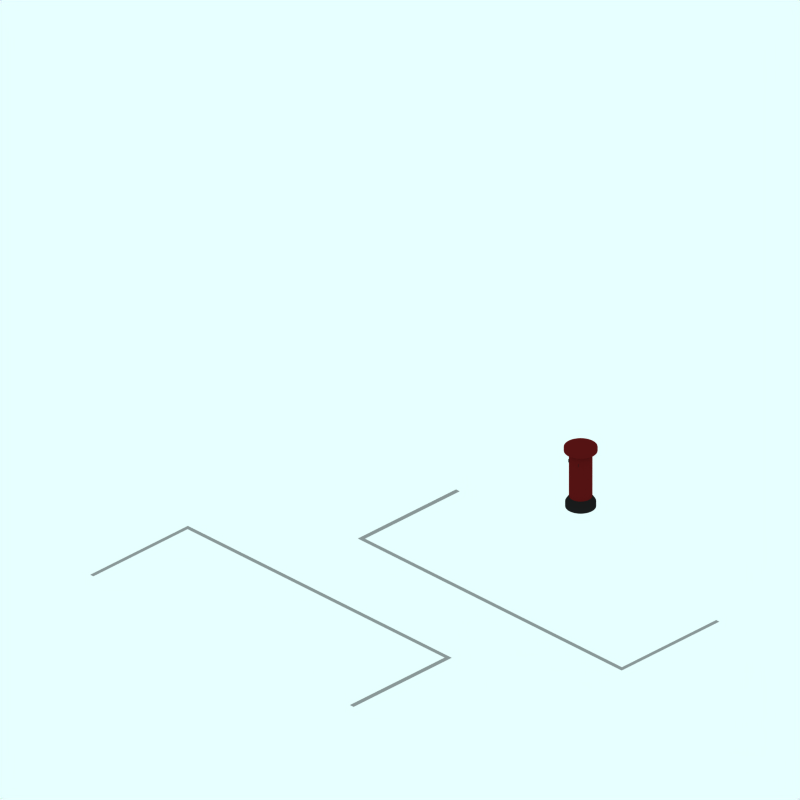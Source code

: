 # Source: loading-bay.blend  (saved by Blender 2.48.1; exported with 4.5.12 LTS)
import bpy
from mathutils import Matrix  # noqa: F401  (used for matrix-valued properties, if any)

bpy.ops.wm.read_factory_settings(use_empty=True)
scene = bpy.context.scene
scene.name = 'Scene'

# ---- collections
col_collection_1 = bpy.data.collections.new('Collection 1'); scene.collection.children.link(col_collection_1)
col_collection_2 = bpy.data.collections.new('Collection 2'); scene.collection.children.link(col_collection_2)
col_collection_2.hide_render = True
col_collection_2.hide_viewport = True
col_collection_3 = bpy.data.collections.new('Collection 3'); scene.collection.children.link(col_collection_3)
col_collection_4 = bpy.data.collections.new('Collection 4'); scene.collection.children.link(col_collection_4)
col_collection_4.hide_render = True
col_collection_4.hide_viewport = True

# ---- materials (node trees are filled in below, after node groups)
mat_interior_001 = bpy.data.materials.new('Interior.001')
mat_interior_001.alpha_threshold = 0.0
mat_interior_001.preview_render_type = 'CUBE'
mat_interior_001.diffuse_color = (0.5047, 0.5029, 0.4026, 1.0)
mat_interior_001.specular_color = (1.0, 0.9999, 0.9999)
mat_interior_001.roughness = 0.5
mat_interior_001.line_color = (0.0, 0.0, 0.0, 1.0)
mat_interior = bpy.data.materials.new('Interior')
mat_interior.alpha_threshold = 0.0
mat_interior.preview_render_type = 'CUBE'
mat_interior.diffuse_color = (0.1082, 0.1082, 0.1082, 1.0)
mat_interior.specular_color = (1.0, 0.9999, 0.9999)
mat_interior.roughness = 0.5
mat_interior.line_color = (0.0, 0.0, 0.0, 1.0)
mat_material_006 = bpy.data.materials.new('Material.006')
mat_material_006.alpha_threshold = 0.0
mat_material_006.diffuse_color = (0.362, 0.07346, 0.07346, 1.0)
mat_material_006.roughness = 0.5
mat_material_006.line_color = (0.0, 0.0, 0.0, 1.0)
mat_material_005 = bpy.data.materials.new('Material.005')
mat_material_005.alpha_threshold = 0.0
mat_material_005.diffuse_color = (0.584, 0.584, 0.584, 1.0)
mat_material_005.roughness = 0.5
mat_material_005.line_color = (0.0, 0.0, 0.0, 1.0)
mat_pavingsdark = bpy.data.materials.new('PavingsDark')
mat_pavingsdark.alpha_threshold = 0.0
mat_pavingsdark.preview_render_type = 'CUBE'
mat_pavingsdark.diffuse_color = (0.16, 0.16, 0.16, 1.0)
mat_pavingsdark.specular_color = (1.0, 0.9999, 0.9999)
mat_pavingsdark.roughness = 0.5
mat_pavingsdark.line_color = (0.0, 0.0, 0.0, 1.0)
mat_metal = bpy.data.materials.new('Metal')
mat_metal.alpha_threshold = 0.0
mat_metal.preview_render_type = 'CUBE'
mat_metal.diffuse_color = (0.4649, 0.4648, 0.4648, 1.0)
mat_metal.specular_color = (1.0, 0.9999, 0.9999)
mat_metal.roughness = 0.5
mat_metal.line_color = (0.0, 0.0, 0.0, 1.0)
mat_pavings = bpy.data.materials.new('Pavings')
mat_pavings.alpha_threshold = 0.0
mat_pavings.preview_render_type = 'CUBE'
mat_pavings.diffuse_color = (0.16, 0.16, 0.16, 1.0)
mat_pavings.specular_color = (1.0, 0.9999, 0.9999)
mat_pavings.roughness = 0.5
mat_pavings.line_color = (0.0, 0.0, 0.0, 1.0)
mat_transparent = bpy.data.materials.new('Transparent')
mat_transparent.alpha_threshold = 0.0
mat_transparent.preview_render_type = 'FLAT'
mat_transparent.roughness = 0.5
mat_markiing1 = bpy.data.materials.new('Markiing1')
mat_markiing1.alpha_threshold = 0.0
mat_markiing1.preview_render_type = 'CUBE'
mat_markiing1.diffuse_color = (1.0, 0.9999, 0.9999, 1.0)
mat_markiing1.specular_color = (1.0, 0.9999, 0.9999)
mat_markiing1.roughness = 0.5
mat_markiing1.line_color = (0.0, 0.0, 0.0, 1.0)
mat_tarmac = bpy.data.materials.new('Tarmac')
mat_tarmac.alpha_threshold = 0.0
mat_tarmac.preview_render_type = 'CUBE'
mat_tarmac.diffuse_color = (0.16, 0.16, 0.16, 1.0)
mat_tarmac.specular_color = (1.0, 0.9999, 0.9999)
mat_tarmac.roughness = 0.5
mat_tarmac.line_color = (0.0, 0.0, 0.0, 1.0)

# ---- material node trees

# ---- world
world_world = bpy.data.worlds.new('World'); scene.world = world_world
world_world.color = (0.9059, 1.0, 1.0)
world_world.use_sun_shadow = False
world_world.sun_shadow_jitter_overblur = 0.0
world_world.cycles.sampling_method = 'MANUAL'
world_world.cycles.sample_map_resolution = 256

# ---- cameras
cam_camera_001 = bpy.data.cameras.new('Camera.001')
cam_camera_001.type = 'ORTHO'
cam_camera_001.passepartout_alpha = 0.2
cam_camera_001.clip_end = 100.0
cam_camera_001.lens = 35.0
cam_camera_001.ortho_scale = 12.0
cam_camera_001.display_size = 5.91
cam_camera_001.show_passepartout = False
cam_camera_001.show_safe_areas = True
cam_camera_001.dof.focus_distance = 0.0
cam_camera_001.dof.aperture_fstop = 128.0

# ---- lights
light_lamp = bpy.data.lights.new('Lamp', 'SPOT')
light_lamp.transmission_factor = 0.0
light_lamp.energy = 8.0
light_lamp.shadow_buffer_clip_start = 0.5
light_lamp.shadow_soft_size = 1.0
light_lamp.shadow_maximum_resolution = 0.006
light_lamp.use_absolute_resolution = True
light_lamp.cycles.use_multiple_importance_sampling = False

# ---- meshes
me_cube_002 = bpy.data.meshes.new('Cube.002')
me_cube_002.from_pydata([(-0.1346, -0.2303, 246.5), (-0.1346, 0.03463, 246.5), (0.1345, 0.03463, 246.5), (0.1345, -0.2303, 246.5), (-0.1346, -0.2303, 246.4), (-0.1346, 0.03463, 246.4), (0.1345, 0.03463, 246.4), (0.1345, -0.2303, 246.4)], [], [(0, 1, 2, 3), (4, 7, 6, 5), (0, 4, 5, 1), (1, 5, 6, 2), (2, 6, 7, 3), (4, 0, 3, 7)])
me_cube_002.materials.append(mat_interior_001)
me_cube_002.use_remesh_preserve_volume = False
me_cube_002.use_remesh_preserve_attributes = False
me_cube_002.use_mirror_vertex_groups = False
me_cube_002.update()
me_cube = bpy.data.meshes.new('Cube')
me_cube.from_pydata([(-0.1346, -0.03449, 246.5), (-0.1346, 0.03463, 246.5), (0.1345, 0.03463, 246.5), (0.1345, -0.03449, 246.5), (-0.1346, -0.03449, 246.4), (-0.1346, 0.03463, 246.4), (0.1345, 0.03463, 246.4), (0.1345, -0.03449, 246.4)], [], [(0, 1, 2, 3), (4, 7, 6, 5), (0, 4, 5, 1), (1, 5, 6, 2), (2, 6, 7, 3), (4, 0, 3, 7)])
me_cube.materials.append(mat_interior)
me_cube.use_remesh_preserve_volume = False
me_cube.use_remesh_preserve_attributes = False
me_cube.use_mirror_vertex_groups = False
me_cube.update()
me_cylinder = bpy.data.meshes.new('Cylinder')
me_cylinder.from_pydata([(0.2422, 0.2422, -0.5284), (0.2848, 0.1903, -0.5284), (0.3164, 0.1311, -0.5284), (0.3359, 0.06682, -0.5284), (0.3425, 2.586e-08, -0.5284), (0.3359, -0.06682, -0.5284), (0.3164, -0.1311, -0.5284), (0.2848, -0.1903, -0.5284), (0.2422, -0.2422, -0.5284), (0.1903, -0.2848, -0.5284), (0.1311, -0.3164, -0.5284), (0.06682, -0.3359, -0.5284), (-1.116e-07, -0.3425, -0.5284), (-0.06682, -0.3359, -0.5284), (-0.1311, -0.3164, -0.5284), (-0.1903, -0.2848, -0.5284), (-0.2422, -0.2422, -0.5284), (-0.2848, -0.1903, -0.5284), (-0.3164, -0.1311, -0.5284), (-0.3359, -0.06682, -0.5284), (-0.3425, 3.307e-07, -0.5284), (-0.3359, 0.06682, -0.5284), (-0.3164, 0.1311, -0.5284), (-0.2848, 0.1903, -0.5284), (-0.2422, 0.2422, -0.5284), (-0.1903, 0.2848, -0.5284), (-0.1311, 0.3164, -0.5284), (-0.06682, 0.3359, -0.5284), (5.498e-07, 0.3425, -0.5284), (0.06682, 0.3359, -0.5284), (0.1311, 0.3164, -0.5284), (0.1903, 0.2848, -0.5284), (0.2422, 0.2422, 0.9839), (0.2848, 0.1903, 0.9839), (0.3164, 0.1311, 0.9839), (0.3359, 0.06682, 0.9839), (0.3425, -7.689e-07, 0.9839), (0.3359, -0.06682, 0.9839), (0.3164, -0.1311, 0.9839), (0.2848, -0.1903, 0.9839), (0.2422, -0.2422, 0.9839), (0.1903, -0.2848, 0.9839), (0.1311, -0.3164, 0.9839), (0.06682, -0.3359, 0.9839), (3.185e-07, -0.3425, 0.9839), (-0.06682, -0.3359, 0.9839), (-0.1311, -0.3164, 0.9839), (-0.1903, -0.2848, 0.9839), (-0.2422, -0.2422, 0.9839), (-0.2848, -0.1903, 0.9839), (-0.3164, -0.1311, 0.9839), (-0.3359, -0.06682, 0.9839), (-0.3425, -1.406e-06, 0.9839), (-0.3359, 0.06682, 0.9839), (-0.3164, 0.1311, 0.9839), (-0.2848, 0.1903, 0.9839), (-0.2422, 0.2422, 0.9839), (-0.1903, 0.2848, 0.9839), (-0.1311, 0.3164, 0.9839), (-0.06682, 0.3359, 0.9839), (-2.493e-06, 0.3425, 0.9839), (0.06681, 0.3359, 0.9839), (0.1311, 0.3164, 0.9839), (0.1903, 0.2848, 0.9839), (0.2513, 0.3761, -0.6937), (0.1731, 0.4179, -0.6937), (0.08824, 0.4436, -0.6937), (7.261e-07, 0.4523, -0.6937), (-0.08824, 0.4436, -0.6937), (-0.1731, 0.4179, -0.6937), (-0.2513, 0.3761, -0.6937), (-0.3198, 0.3198, -0.6937), (-0.3761, 0.2513, -0.6937), (-0.4179, 0.1731, -0.6937), (-0.4436, 0.08824, -0.6937), (-0.4523, 4.368e-07, -0.6937), (-0.4436, -0.08824, -0.6937), (-0.4179, -0.1731, -0.6937), (-0.3761, -0.2513, -0.6937), (-0.3198, -0.3198, -0.6937), (-0.2513, -0.3761, -0.6937), (-0.1731, -0.4179, -0.6937), (-0.08824, -0.4436, -0.6937), (-1.474e-07, -0.4523, -0.6937), (0.08824, -0.4436, -0.6937), (0.1731, -0.4179, -0.6937), (0.2513, -0.3761, -0.6937), (0.3198, -0.3198, -0.6937), (0.3761, -0.2513, -0.6937), (0.4179, -0.1731, -0.6937), (0.4436, -0.08824, -0.6937), (0.4523, 3.415e-08, -0.6937), (0.4436, 0.08824, -0.6937), (0.4179, 0.1731, -0.6937), (0.3761, 0.2513, -0.6937), (0.3198, 0.3198, -0.6937), (0.3198, 0.3198, -0.8692), (0.3761, 0.2513, -0.8692), (0.4179, 0.1731, -0.8692), (0.4436, 0.08824, -0.8692), (0.4523, 3.415e-08, -0.8692), (0.4436, -0.08824, -0.8692), (0.4179, -0.1731, -0.8692), (0.3761, -0.2513, -0.8692), (0.3198, -0.3198, -0.8692), (0.2513, -0.3761, -0.8692), (0.1731, -0.4179, -0.8692), (0.08824, -0.4436, -0.8692), (-1.474e-07, -0.4523, -0.8692), (-0.08824, -0.4436, -0.8692), (-0.1731, -0.4179, -0.8692), (-0.2513, -0.3761, -0.8692), (-0.3198, -0.3198, -0.8692), (-0.3761, -0.2513, -0.8692), (-0.4179, -0.1731, -0.8692), (-0.4436, -0.08824, -0.8692), (-0.4523, 4.368e-07, -0.8692), (-0.4436, 0.08824, -0.8692), (-0.4179, 0.1731, -0.8692), (-0.3761, 0.2513, -0.8692), (-0.3198, 0.3198, -0.8692), (-0.2513, 0.3761, -0.8692), (-0.1731, 0.4179, -0.8692), (-0.08824, 0.4436, -0.8692), (7.261e-07, 0.4523, -0.8692), (0.08824, 0.4436, -0.8692), (0.1731, 0.4179, -0.8692), (0.2513, 0.3761, -0.8692), (0.0, 0.0, -0.8692), (0.2746, 0.411, 1.008), (0.1891, 0.4566, 1.008), (0.09642, 0.4848, 1.008), (-3.598e-06, 0.4943, 1.008), (-0.09643, 0.4848, 1.008), (-0.1892, 0.4566, 1.008), (-0.2746, 0.411, 1.008), (-0.3495, 0.3495, 1.008), (-0.411, 0.2746, 1.008), (-0.4566, 0.1891, 1.008), (-0.4848, 0.09642, 1.008), (-0.4943, -2.029e-06, 1.008), (-0.4848, -0.09643, 1.008), (-0.4566, -0.1891, 1.008), (-0.411, -0.2746, 1.008), (-0.3495, -0.3495, 1.008), (-0.2746, -0.411, 1.008), (-0.1891, -0.4566, 1.008), (-0.09643, -0.4848, 1.008), (4.596e-07, -0.4943, 1.008), (0.09643, -0.4848, 1.008), (0.1891, -0.4566, 1.008), (0.2746, -0.411, 1.008), (0.3495, -0.3495, 1.008), (0.411, -0.2746, 1.008), (0.4566, -0.1891, 1.008), (0.4848, -0.09643, 1.008), (0.4943, -1.11e-06, 1.008), (0.4848, 0.09643, 1.008), (0.4566, 0.1891, 1.008), (0.411, 0.2746, 1.008), (0.3495, 0.3495, 1.008), (0.3495, 0.3495, 1.138), (0.411, 0.2746, 1.138), (0.4566, 0.1891, 1.138), (0.4848, 0.09643, 1.138), (0.4943, -1.11e-06, 1.138), (0.4848, -0.09643, 1.138), (0.4566, -0.1891, 1.138), (0.411, -0.2746, 1.138), (0.3495, -0.3495, 1.138), (0.2746, -0.411, 1.138), (0.1891, -0.4566, 1.138), (0.09643, -0.4848, 1.138), (4.596e-07, -0.4943, 1.138), (-0.09643, -0.4848, 1.138), (-0.1891, -0.4566, 1.138), (-0.2746, -0.411, 1.138), (-0.3495, -0.3495, 1.138), (-0.411, -0.2746, 1.138), (-0.4566, -0.1891, 1.138), (-0.4848, -0.09643, 1.138), (-0.4943, -2.029e-06, 1.138), (-0.4848, 0.09642, 1.138), (-0.4566, 0.1891, 1.138), (-0.411, 0.2746, 1.138), (-0.3495, 0.3495, 1.138), (-0.2746, 0.411, 1.138), (-0.1892, 0.4566, 1.138), (-0.09643, 0.4848, 1.138), (-3.598e-06, 0.4943, 1.138), (0.09642, 0.4848, 1.138), (0.1891, 0.4566, 1.138), (0.2746, 0.411, 1.138), (0.0, 0.0, 1.221), (0.08343, 0.1249, 1.221), (0.05746, 0.1387, 1.221), (0.02929, 0.1473, 1.221), (-1.093e-06, 0.1502, 1.221), (-0.0293, 0.1473, 1.221), (-0.05747, 0.1387, 1.221), (-0.08343, 0.1249, 1.221), (-0.1062, 0.1062, 1.221), (-0.1249, 0.08343, 1.221), (-0.1387, 0.05747, 1.221), (-0.1473, 0.0293, 1.221), (-0.1502, -6.164e-07, 1.221), (-0.1473, -0.0293, 1.221), (-0.1387, -0.05747, 1.221), (-0.1249, -0.08343, 1.221), (-0.1062, -0.1062, 1.221), (-0.08343, -0.1249, 1.221), (-0.05747, -0.1387, 1.221), (-0.0293, -0.1473, 1.221), (1.396e-07, -0.1502, 1.221), (0.0293, -0.1473, 1.221), (0.05747, -0.1387, 1.221), (0.08343, -0.1249, 1.221), (0.1062, -0.1062, 1.221), (0.1249, -0.08343, 1.221), (0.1387, -0.05747, 1.221), (0.1473, -0.0293, 1.221), (0.1502, -3.371e-07, 1.221), (0.1473, 0.0293, 1.221), (0.1387, 0.05747, 1.221), (0.1249, 0.08343, 1.221), (0.1062, 0.1062, 1.221)], [], [(0, 32, 33, 1), (1, 33, 34, 2), (2, 34, 35, 3), (3, 35, 36, 4), (4, 36, 37, 5), (5, 37, 38, 6), (6, 38, 39, 7), (7, 39, 40, 8), (8, 40, 41, 9), (9, 41, 42, 10), (10, 42, 43, 11), (11, 43, 44, 12), (12, 44, 45, 13), (13, 45, 46, 14), (14, 46, 47, 15), (15, 47, 48, 16), (16, 48, 49, 17), (17, 49, 50, 18), (18, 50, 51, 19), (19, 51, 52, 20), (20, 52, 53, 21), (21, 53, 54, 22), (22, 54, 55, 23), (23, 55, 56, 24), (24, 56, 57, 25), (25, 57, 58, 26), (26, 58, 59, 27), (27, 59, 60, 28), (28, 60, 61, 29), (29, 61, 62, 30), (30, 62, 63, 31), (32, 0, 31, 63), (31, 0, 95, 64), (30, 31, 64, 65), (29, 30, 65, 66), (28, 29, 66, 67), (27, 28, 67, 68), (26, 27, 68, 69), (25, 26, 69, 70), (24, 25, 70, 71), (23, 24, 71, 72), (22, 23, 72, 73), (21, 22, 73, 74), (20, 21, 74, 75), (19, 20, 75, 76), (18, 19, 76, 77), (17, 18, 77, 78), (16, 17, 78, 79), (15, 16, 79, 80), (14, 15, 80, 81), (13, 14, 81, 82), (12, 13, 82, 83), (11, 12, 83, 84), (10, 11, 84, 85), (9, 10, 85, 86), (8, 9, 86, 87), (7, 8, 87, 88), (6, 7, 88, 89), (5, 6, 89, 90), (4, 5, 90, 91), (3, 4, 91, 92), (2, 3, 92, 93), (1, 2, 93, 94), (0, 1, 94, 95), (95, 94, 97, 96), (94, 93, 98, 97), (93, 92, 99, 98), (92, 91, 100, 99), (91, 90, 101, 100), (90, 89, 102, 101), (89, 88, 103, 102), (88, 87, 104, 103), (87, 86, 105, 104), (86, 85, 106, 105), (85, 84, 107, 106), (84, 83, 108, 107), (83, 82, 109, 108), (82, 81, 110, 109), (81, 80, 111, 110), (80, 79, 112, 111), (79, 78, 113, 112), (78, 77, 114, 113), (77, 76, 115, 114), (76, 75, 116, 115), (75, 74, 117, 116), (74, 73, 118, 117), (73, 72, 119, 118), (72, 71, 120, 119), (71, 70, 121, 120), (70, 69, 122, 121), (69, 68, 123, 122), (68, 67, 124, 123), (67, 66, 125, 124), (66, 65, 126, 125), (65, 64, 127, 126), (64, 95, 96, 127), (128, 96, 97), (128, 97, 98), (128, 98, 99), (128, 99, 100), (128, 100, 101), (128, 101, 102), (128, 102, 103), (128, 103, 104), (128, 104, 105), (128, 105, 106), (128, 106, 107), (128, 107, 108), (128, 108, 109), (128, 109, 110), (128, 110, 111), (128, 111, 112), (128, 112, 113), (128, 113, 114), (128, 114, 115), (128, 115, 116), (128, 116, 117), (128, 117, 118), (128, 118, 119), (128, 119, 120), (128, 120, 121), (128, 121, 122), (128, 122, 123), (128, 123, 124), (128, 124, 125), (128, 125, 126), (128, 126, 127), (128, 127, 96), (32, 63, 129, 160), (63, 62, 130, 129), (62, 61, 131, 130), (61, 60, 132, 131), (60, 59, 133, 132), (59, 58, 134, 133), (58, 57, 135, 134), (57, 56, 136, 135), (56, 55, 137, 136), (55, 54, 138, 137), (54, 53, 139, 138), (53, 52, 140, 139), (52, 51, 141, 140), (51, 50, 142, 141), (50, 49, 143, 142), (49, 48, 144, 143), (48, 47, 145, 144), (47, 46, 146, 145), (46, 45, 147, 146), (45, 44, 148, 147), (44, 43, 149, 148), (43, 42, 150, 149), (42, 41, 151, 150), (41, 40, 152, 151), (40, 39, 153, 152), (39, 38, 154, 153), (38, 37, 155, 154), (37, 36, 156, 155), (36, 35, 157, 156), (35, 34, 158, 157), (34, 33, 159, 158), (33, 32, 160, 159), (159, 160, 161, 162), (158, 159, 162, 163), (157, 158, 163, 164), (156, 157, 164, 165), (155, 156, 165, 166), (154, 155, 166, 167), (153, 154, 167, 168), (152, 153, 168, 169), (151, 152, 169, 170), (150, 151, 170, 171), (149, 150, 171, 172), (148, 149, 172, 173), (147, 148, 173, 174), (146, 147, 174, 175), (145, 146, 175, 176), (144, 145, 176, 177), (143, 144, 177, 178), (142, 143, 178, 179), (141, 142, 179, 180), (140, 141, 180, 181), (139, 140, 181, 182), (138, 139, 182, 183), (137, 138, 183, 184), (136, 137, 184, 185), (135, 136, 185, 186), (134, 135, 186, 187), (133, 134, 187, 188), (132, 133, 188, 189), (131, 132, 189, 190), (130, 131, 190, 191), (129, 130, 191, 192), (160, 129, 192, 161), (161, 192, 194, 225), (192, 191, 195, 194), (191, 190, 196, 195), (190, 189, 197, 196), (189, 188, 198, 197), (188, 187, 199, 198), (187, 186, 200, 199), (186, 185, 201, 200), (185, 184, 202, 201), (184, 183, 203, 202), (183, 182, 204, 203), (182, 181, 205, 204), (181, 180, 206, 205), (180, 179, 207, 206), (179, 178, 208, 207), (178, 177, 209, 208), (177, 176, 210, 209), (176, 175, 211, 210), (175, 174, 212, 211), (174, 173, 213, 212), (173, 172, 214, 213), (172, 171, 215, 214), (171, 170, 216, 215), (170, 169, 217, 216), (169, 168, 218, 217), (168, 167, 219, 218), (167, 166, 220, 219), (166, 165, 221, 220), (165, 164, 222, 221), (164, 163, 223, 222), (163, 162, 224, 223), (162, 161, 225, 224), (193, 224, 225), (193, 223, 224), (193, 222, 223), (193, 221, 222), (193, 220, 221), (193, 219, 220), (193, 218, 219), (193, 217, 218), (193, 216, 217), (193, 215, 216), (193, 214, 215), (193, 213, 214), (193, 212, 213), (193, 211, 212), (193, 210, 211), (193, 209, 210), (193, 208, 209), (193, 207, 208), (193, 206, 207), (193, 205, 206), (193, 204, 205), (193, 203, 204), (193, 202, 203), (193, 201, 202), (193, 200, 201), (193, 199, 200), (193, 198, 199), (193, 197, 198), (193, 196, 197), (193, 195, 196), (193, 194, 195), (193, 225, 194)])
me_cylinder.polygons.foreach_set('material_index', [0, 0, 0, 0, 0, 0, 0, 0, 0, 0, 0, 0, 0, 0, 0, 0, 0, 0, 0, 0, 0, 0, 0, 0, 0, 0, 0, 0, 0, 0, 0, 0, 1, 1, 1, 1, 1, 1, 1, 1, 1, 1, 1, 1, 1, 1, 1, 1, 1, 1, 1, 1, 1, 1, 1, 1, 1, 1, 1, 1, 1, 1, 1, 1, 1, 1, 1, 1, 1, 1, 1, 1, 1, 1, 1, 1, 1, 1, 1, 1, 1, 1, 1, 1, 1, 1, 1, 1, 1, 1, 1, 1, 1, 1, 1, 1, 1, 1, 1, 1, 1, 1, 1, 1, 1, 1, 1, 1, 1, 1, 1, 1, 1, 1, 1, 1, 1, 1, 1, 1, 1, 1, 1, 1, 1, 1, 1, 1, 0, 0, 0, 0, 0, 0, 0, 0, 0, 0, 0, 0, 0, 0, 0, 0, 0, 0, 0, 0, 0, 0, 0, 0, 0, 0, 0, 0, 0, 0, 0, 0, 0, 0, 0, 0, 0, 0, 0, 0, 0, 0, 0, 0, 0, 0, 0, 0, 0, 0, 0, 0, 0, 0, 0, 0, 0, 0, 0, 0, 0, 0, 0, 0, 0, 0, 0, 0, 0, 0, 0, 0, 0, 0, 0, 0, 0, 0, 0, 0, 0, 0, 0, 0, 0, 0, 0, 0, 0, 0, 0, 0, 0, 0, 0, 0, 0, 0, 0, 0, 0, 0, 0, 0, 0, 0, 0, 0, 0, 0, 0, 0, 0, 0, 0, 0, 0, 0, 0, 0, 0, 0, 0, 0, 0, 0, 0, 0])
me_cylinder.materials.append(mat_material_006)
me_cylinder.materials.append(mat_interior)
me_cylinder.use_remesh_preserve_volume = False
me_cylinder.use_remesh_preserve_attributes = False
me_cylinder.use_mirror_vertex_groups = False
me_cylinder.update()
me_plane_022 = bpy.data.meshes.new('Plane.022')
me_plane_022.from_pydata([(1.879, 0.4716, -0.8382), (1.879, 0.4063, -0.8382), (-0.1211, 0.4063, -0.8382), (-0.1211, 0.4716, -0.8382), (1.95, 0.4716, -0.8382), (1.95, 0.4063, -0.8382), (1.95, -5.046, -0.8382), (1.879, -5.046, -0.8382), (1.95, -5.124, -0.8382), (1.879, -5.124, -0.8382), (-0.1317, -5.124, -0.8382), (-0.1317, -5.046, -0.8382)], [], [(0, 3, 2, 1), (0, 1, 5, 4), (5, 1, 7, 6), (6, 7, 9, 8), (9, 7, 11, 10)])
me_plane_022.materials.append(mat_material_005)
me_plane_022.use_remesh_preserve_volume = False
me_plane_022.use_remesh_preserve_attributes = False
me_plane_022.use_mirror_vertex_groups = False
me_plane_022.update()
me_plane_021 = bpy.data.meshes.new('Plane.021')
me_plane_021.from_pydata([(1.879, 0.4716, -0.8382), (1.879, 0.4063, -0.8382), (-0.1211, 0.4063, -0.8382), (-0.1211, 0.4716, -0.8382), (1.95, 0.4716, -0.8382), (1.95, 0.4063, -0.8382), (1.95, -5.046, -0.8382), (1.879, -5.046, -0.8382), (1.95, -5.124, -0.8382), (1.879, -5.124, -0.8382), (-0.1317, -5.124, -0.8382), (-0.1317, -5.046, -0.8382)], [], [(0, 3, 2, 1), (0, 1, 5, 4), (5, 1, 7, 6), (6, 7, 9, 8), (9, 7, 11, 10)])
me_plane_021.materials.append(mat_material_005)
me_plane_021.use_remesh_preserve_volume = False
me_plane_021.use_remesh_preserve_attributes = False
me_plane_021.use_mirror_vertex_groups = False
me_plane_021.update()
me_sphere = bpy.data.meshes.new('Sphere')
me_sphere.from_pydata([(-1.333e-06, 1.25e-06, 31.62), (-22.88, 16.62, 14.14), (8.74, 26.9, 14.14), (28.28, 4.856e-07, 14.14), (-8.74, 26.9, -14.14), (22.88, 16.62, -14.14), (-28.28, -7.508e-07, -14.14), (1.432e-06, -1.515e-06, -31.62), (-13.45, 9.772, 26.9), (5.137, 15.81, 26.9), (-8.313, 25.58, 16.63), (-26.9, 5.941e-07, 16.63), (16.63, 1.043e-06, 26.9), (21.76, 15.81, 16.63), (-30.08, 9.772, -1.941e-06), (-18.59, 25.58, -2.13e-06), (4.973e-08, 31.62, -1.581e-06), (18.59, 25.58, -5.047e-07), (30.08, 9.772, 6.886e-07), (-21.76, 15.81, -16.63), (8.313, 25.58, -16.63), (26.9, -8.593e-07, -16.63), (-16.63, -1.308e-06, -26.9), (-5.137, 15.81, -26.9), (13.45, 9.772, -26.9), (-24.33, 17.68, -2.035e-06), (-20.73, 21.1, 7.071), (-21.46, 21.63, -2.082e-06), (-19.66, 23.34, 3.536), (-22.53, 19.39, 3.536), (-22.9, 19.65, -2.059e-06), (-20.02, 23.61, -2.106e-06), (-20.2, 22.22, 5.303), (-19.12, 24.46, 1.768), (-21.63, 20.25, 5.303), (-23.43, 18.53, 1.768), (-20.56, 22.49, 1.768), (-21.1, 21.37, 3.536), (-22.0, 20.51, 1.768), (-22.18, 20.64, -2.071e-06), (-20.74, 22.62, -2.094e-06), (-19.93, 22.78, 4.419), (-19.39, 23.9, 2.652), (-22.08, 19.82, 4.419), (-22.98, 18.96, 2.652), (-21.01, 22.06, 0.8839), (-20.11, 22.92, 2.652), (-21.82, 20.38, 3.536), (-20.38, 22.36, 3.536), (-21.73, 21.07, 0.8839), (-22.26, 19.95, 2.652), (-20.29, 23.05, 0.8839), (-19.57, 24.04, 0.8839), (-19.84, 23.48, 1.768), (-20.83, 21.93, 2.652), (-21.55, 20.94, 2.652), (-21.28, 21.5, 1.768), (-23.16, 19.09, 0.8839), (-22.45, 20.08, 0.8839), (-22.71, 19.52, 1.768), (-21.37, 20.81, 4.419), (-20.65, 21.8, 4.419), (-20.92, 21.24, 5.303), (-6.725, 4.886, 29.26), (-18.17, 13.2, 20.52), (2.569, 7.906, 29.26), (6.939, 21.36, 20.52), (0.2137, 26.24, 15.38), (-15.6, 21.1, 15.38), (-24.89, 8.312, 15.38), (-29.18, 4.886, -7.071), (-26.48, 13.2, 7.071), (-13.66, 26.24, -7.071), (4.37, 29.26, 7.071), (-4.37, 29.26, -7.071), (13.66, 26.24, 7.071), (20.73, 21.1, -7.071), (-25.02, 7.906, -15.38), (-15.25, 21.36, -15.38), (-0.2137, 26.24, -15.38), (15.6, 21.1, -15.38), (-22.45, -1.03e-06, -20.52), (-8.313, -1.412e-06, -29.26), (-6.939, 21.36, -20.52), (-2.569, 7.906, -29.26), (18.17, 13.2, -20.52), (6.725, 4.886, -29.26), (-10.88, 17.68, 21.76), (-4.156, 12.79, 26.9), (-1.588, 20.7, 21.76), (-20.17, 4.886, 21.76), (-28.49, 4.886, 8.313), (-4.156, 28.6, 8.313), (-13.45, 25.58, 8.313), (-9.294, 28.6, -1.855e-06), (-25.92, 12.79, -8.313), (-20.17, 20.7, -8.313), (4.156, 28.6, -8.313), (9.294, 28.6, -1.043e-06), (13.45, 25.58, -8.313), (-13.45, 15.81, -21.76), (-19.19, 7.906, -21.76), (-10.88, 7.906, -26.9), (10.88, 17.68, -21.76), (1.588, 20.7, -21.76), (4.156, 12.79, -26.9), (-19.08, 24.81, 0.4419)], [], [(9, 13, 12), (3, 12, 13), (18, 3, 13), (13, 17, 18), (21, 18, 5), (30, 25, 19), (26, 32, 10), (25, 35, 1), (34, 26, 1), (31, 40, 19), (40, 27, 19), (27, 39, 19), (39, 30, 19), (32, 41, 10), (41, 28, 10), (28, 42, 10), (42, 33, 10), (51, 36, 45), (45, 40, 51), (31, 51, 40), (40, 45, 27), (51, 31, 52), (52, 53, 51), (36, 51, 53), (53, 52, 33), (42, 28, 46), (46, 53, 42), (33, 42, 53), (53, 46, 36), (54, 36, 46), (46, 48, 54), (37, 54, 48), (48, 46, 28), (54, 37, 55), (55, 56, 54), (36, 54, 56), (56, 55, 38), (49, 27, 45), (45, 56, 49), (38, 49, 56), (56, 45, 36), (50, 38, 55), (55, 47, 50), (29, 50, 47), (47, 55, 37), (30, 57, 25), (57, 35, 25), (57, 30, 58), (58, 59, 57), (35, 57, 59), (59, 58, 38), (50, 29, 44), (44, 59, 50), (38, 50, 59), (59, 44, 35), (49, 38, 58), (58, 39, 49), (27, 49, 39), (39, 58, 30), (60, 34, 43), (43, 47, 60), (37, 60, 47), (47, 43, 29), (60, 37, 61), (61, 62, 60), (34, 60, 62), (62, 61, 32), (34, 62, 26), (62, 32, 26), (41, 32, 61), (61, 48, 41), (28, 41, 48), (48, 61, 37), (35, 44, 1), (44, 29, 1), (29, 43, 1), (43, 34, 1), (68, 10, 87), (87, 64, 68), (1, 68, 64), (64, 87, 8), (88, 8, 87), (87, 89, 88), (9, 88, 89), (89, 87, 10), (67, 2, 66), (66, 89, 67), (10, 67, 89), (89, 66, 9), (88, 9, 65), (65, 63, 88), (8, 88, 63), (65, 0, 63), (90, 11, 69), (69, 64, 90), (8, 90, 64), (64, 69, 1), (9, 66, 13), (66, 2, 13), (0, 65, 12), (65, 9, 12), (91, 14, 71), (71, 69, 91), (11, 91, 69), (69, 71, 1), (92, 16, 73), (73, 67, 92), (10, 92, 67), (67, 73, 2), (92, 10, 93), (93, 94, 92), (16, 92, 94), (94, 93, 15), (72, 4, 74), (74, 94, 72), (15, 72, 94), (94, 74, 16), (17, 76, 18), (76, 5, 18), (2, 75, 13), (75, 17, 13), (77, 19, 95), (95, 70, 77), (6, 77, 70), (70, 95, 14), (78, 4, 72), (72, 96, 78), (19, 78, 96), (96, 72, 15), (79, 20, 97), (97, 74, 79), (4, 79, 74), (74, 97, 16), (98, 16, 97), (97, 99, 98), (17, 98, 99), (99, 97, 20), (80, 5, 76), (76, 99, 80), (20, 80, 99), (99, 76, 17), (98, 17, 75), (75, 73, 98), (16, 98, 73), (73, 75, 2), (100, 23, 83), (83, 78, 100), (19, 100, 78), (78, 83, 4), (100, 19, 101), (101, 102, 100), (23, 100, 102), (102, 101, 22), (82, 7, 84), (84, 102, 82), (22, 82, 102), (102, 84, 23), (81, 22, 101), (101, 77, 81), (6, 81, 77), (77, 101, 19), (103, 24, 85), (85, 80, 103), (20, 103, 80), (80, 85, 5), (103, 20, 104), (104, 105, 103), (24, 103, 105), (105, 104, 23), (84, 7, 86), (86, 105, 84), (23, 84, 105), (105, 86, 24), (83, 23, 104), (104, 79, 83), (4, 83, 79), (79, 104, 20), (5, 85, 21), (85, 24, 21), (14, 95, 25), (95, 19, 25), (1, 71, 25), (71, 14, 25), (10, 68, 26), (68, 1, 26), (19, 96, 31), (96, 15, 31), (15, 93, 33), (93, 10, 33), (52, 106, 33), (106, 15, 33), (15, 106, 31), (106, 52, 31)])
me_sphere.use_remesh_preserve_volume = False
me_sphere.use_remesh_preserve_attributes = False
me_sphere.use_mirror_vertex_groups = False
me_sphere.update()
me_plane_016 = bpy.data.meshes.new('Plane.016')
me_plane_016.from_pydata([(2.85, 4.06, 0.0), (2.85, -4.25, 0.0), (-2.66, -4.25, 0.0), (-2.66, 4.06, 0.0), (2.85, 4.06, 0.1), (2.85, -4.25, 0.1), (-2.66, -4.25, 0.1), (-2.66, 4.06, 0.1), (-2.86, -4.25, 0.1), (3.05, 4.06, 0.1), (3.05, -4.25, 0.1), (-2.86, -4.25, 0.0), (3.05, 4.06, 0.0), (3.05, -4.25, 0.0)], [], [(0, 1, 5, 4), (2, 3, 7, 6), (1, 13, 10, 5), (2, 6, 8, 11), (0, 4, 9, 12)])
me_plane_016.materials.append(mat_pavingsdark)
me_plane_016.use_remesh_preserve_volume = False
me_plane_016.use_remesh_preserve_attributes = False
me_plane_016.use_mirror_vertex_groups = False
me_plane_016.update()
me_plane_015 = bpy.data.meshes.new('Plane.015')
me_plane_015.from_pydata([(2.83, -0.13, 0.0), (-2.66, -0.13, 0.0), (2.83, -0.13, 0.1), (-2.66, -0.13, 0.1), (2.83, -0.09, 0.0), (2.83, -0.09, 0.1), (-2.66, -0.09, 0.0), (-2.66, -0.09, 0.1), (2.83, -0.07, 0.0), (2.83, -0.07, 0.1), (-2.66, -0.07, 0.0), (-2.66, -0.07, 0.1), (2.83, -0.03, 0.0), (2.83, -0.03, 0.1), (-2.66, -0.03, 0.1), (-2.66, -0.03, 0.0), (2.83, -0.01, 0.1), (2.83, -0.01, 0.0), (-2.66, -0.01, 0.1), (-2.66, -0.01, 0.0), (2.83, 0.03, 0.1), (2.83, 0.03, 0.0), (-2.66, 0.03, 0.1), (-2.66, 0.03, 0.0), (2.83, 0.05, 0.0), (2.83, 0.05, 0.1), (-2.66, 0.05, 0.0), (-2.66, 0.05, 0.1), (2.83, 0.09, 0.0), (2.83, 0.09, 0.1), (-2.66, 0.09, 0.0), (-2.66, 0.09, 0.1), (2.83, 0.11, 0.0), (2.83, 0.11, 0.1), (-2.66, 0.11, 0.1), (-2.66, 0.11, 0.0), (2.83, 0.15, 0.1), (2.83, 0.15, 0.0), (-2.66, 0.15, 0.1), (-2.66, 0.15, 0.0), (2.83, -0.43, 0.0), (-2.66, -0.43, 0.0), (2.83, -0.43, 0.1), (-2.66, -0.43, 0.1), (2.83, -0.39, 0.0), (2.83, -0.39, 0.1), (-2.66, -0.39, 0.0), (-2.66, -0.39, 0.1), (2.83, -0.37, 0.0), (2.83, -0.37, 0.1), (-2.66, -0.37, 0.0), (-2.66, -0.37, 0.1), (2.83, -0.33, 0.0), (2.83, -0.33, 0.1), (-2.66, -0.33, 0.1), (-2.66, -0.33, 0.0), (2.83, -0.31, 0.1), (2.83, -0.31, 0.0), (-2.66, -0.31, 0.1), (-2.66, -0.31, 0.0), (2.83, -0.27, 0.1), (2.83, -0.27, 0.0), (-2.66, -0.27, 0.1), (-2.66, -0.27, 0.0), (2.83, -0.25, 0.0), (2.83, -0.25, 0.1), (-2.66, -0.25, 0.0), (-2.66, -0.25, 0.1), (2.83, -0.21, 0.0), (2.83, -0.21, 0.1), (-2.66, -0.21, 0.0), (-2.66, -0.21, 0.1), (2.83, -0.19, 0.0), (2.83, -0.19, 0.1), (-2.66, -0.19, 0.1), (-2.66, -0.19, 0.0), (2.83, -0.15, 0.1), (2.83, -0.15, 0.0), (-2.66, -0.15, 0.1), (-2.66, -0.15, 0.0)], [], [(0, 2, 5, 4), (3, 1, 6, 7), (8, 9, 13, 12), (11, 10, 15, 14), (17, 16, 20, 21), (18, 19, 23, 22), (24, 25, 29, 28), (27, 26, 30, 31), (32, 33, 36, 37), (34, 35, 39, 38), (40, 42, 45, 44), (43, 41, 46, 47), (48, 49, 53, 52), (51, 50, 55, 54), (57, 56, 60, 61), (58, 59, 63, 62), (64, 65, 69, 68), (67, 66, 70, 71), (72, 73, 76, 77), (74, 75, 79, 78)])
me_plane_015.materials.append(mat_interior)
me_plane_015.use_remesh_preserve_volume = False
me_plane_015.use_remesh_preserve_attributes = False
me_plane_015.use_mirror_vertex_groups = False
me_plane_015.update()
me_plane_014 = bpy.data.meshes.new('Plane.014')
me_plane_014.from_pydata([(2.83, -0.13, 0.0), (2.83, -0.15, 0.0), (-2.66, -0.15, 0.0), (-2.66, -0.13, 0.0), (2.83, -0.13, 0.1), (2.83, -0.15, 0.1), (-2.66, -0.15, 0.1), (-2.66, -0.13, 0.1), (-2.86, -0.15, 0.1), (-2.86, -0.13, 0.1), (3.03, -0.13, 0.1), (3.03, -0.15, 0.1), (2.83, -0.09, 0.0), (2.83, -0.09, 0.1), (-2.66, -0.09, 0.0), (-2.66, -0.09, 0.1), (-2.86, -0.09, 0.1), (3.03, -0.09, 0.1), (2.83, -0.07, 0.0), (2.83, -0.07, 0.1), (-2.66, -0.07, 0.0), (-2.66, -0.07, 0.1), (-2.86, -0.07, 0.1), (3.03, -0.07, 0.1), (2.83, -0.03, 0.0), (2.83, -0.03, 0.1), (-2.66, -0.03, 0.1), (-2.66, -0.03, 0.0), (-2.86, -0.03, 0.1), (3.03, -0.03, 0.1), (2.83, -0.01, 0.1), (2.83, -0.01, 0.0), (-2.66, -0.01, 0.1), (-2.66, -0.01, 0.0), (-2.86, -0.01, 0.1), (3.03, -0.01, 0.1), (2.83, 0.03, 0.1), (2.83, 0.03, 0.0), (-2.66, 0.03, 0.1), (-2.66, 0.03, 0.0), (-2.86, 0.03, 0.1), (3.03, 0.03, 0.1), (2.83, 0.05, 0.0), (2.83, 0.05, 0.1), (-2.66, 0.05, 0.0), (-2.66, 0.05, 0.1), (-2.86, 0.05, 0.1), (3.03, 0.05, 0.1), (2.83, 0.09, 0.0), (2.83, 0.09, 0.1), (-2.66, 0.09, 0.0), (-2.66, 0.09, 0.1), (-2.86, 0.09, 0.1), (3.03, 0.09, 0.1), (2.83, 0.11, 0.0), (2.83, 0.11, 0.1), (-2.66, 0.11, 0.1), (-2.66, 0.11, 0.0), (-2.86, 0.11, 0.1), (3.03, 0.11, 0.1), (2.83, 0.15, 0.1), (2.83, 0.15, 0.0), (-2.66, 0.15, 0.1), (-2.66, 0.15, 0.0), (-2.86, 0.15, 0.1), (3.03, 0.15, 0.1), (2.83, 0.17, 0.1), (2.83, 0.17, 0.0), (-2.66, 0.17, 0.1), (-2.66, 0.17, 0.0), (-2.86, 0.17, 0.1), (3.03, 0.17, 0.1), (2.83, -0.43, 0.0), (2.83, -0.45, 0.0), (-2.66, -0.45, 0.0), (-2.66, -0.43, 0.0), (2.83, -0.43, 0.1), (2.83, -0.45, 0.1), (-2.66, -0.45, 0.1), (-2.66, -0.43, 0.1), (-2.86, -0.45, 0.1), (-2.86, -0.43, 0.1), (3.03, -0.43, 0.1), (3.03, -0.45, 0.1), (2.83, -0.39, 0.0), (2.83, -0.39, 0.1), (-2.66, -0.39, 0.0), (-2.66, -0.39, 0.1), (-2.86, -0.39, 0.1), (3.03, -0.39, 0.1), (2.83, -0.37, 0.0), (2.83, -0.37, 0.1), (-2.66, -0.37, 0.0), (-2.66, -0.37, 0.1), (-2.86, -0.37, 0.1), (3.03, -0.37, 0.1), (2.83, -0.33, 0.0), (2.83, -0.33, 0.1), (-2.66, -0.33, 0.1), (-2.66, -0.33, 0.0), (-2.86, -0.33, 0.1), (3.03, -0.33, 0.1), (2.83, -0.31, 0.1), (2.83, -0.31, 0.0), (-2.66, -0.31, 0.1), (-2.66, -0.31, 0.0), (-2.86, -0.31, 0.1), (3.03, -0.31, 0.1), (2.83, -0.27, 0.1), (2.83, -0.27, 0.0), (-2.66, -0.27, 0.1), (-2.66, -0.27, 0.0), (-2.86, -0.27, 0.1), (3.03, -0.27, 0.1), (2.83, -0.25, 0.0), (2.83, -0.25, 0.1), (-2.66, -0.25, 0.0), (-2.66, -0.25, 0.1), (-2.86, -0.25, 0.1), (3.03, -0.25, 0.1), (2.83, -0.21, 0.0), (2.83, -0.21, 0.1), (-2.66, -0.21, 0.0), (-2.66, -0.21, 0.1), (-2.86, -0.21, 0.1), (3.03, -0.21, 0.1), (2.83, -0.19, 0.0), (2.83, -0.19, 0.1), (-2.66, -0.19, 0.1), (-2.66, -0.19, 0.0), (-2.86, -0.19, 0.1), (3.03, -0.19, 0.1), (2.83, -0.15, 0.1), (2.83, -0.15, 0.0), (-2.66, -0.15, 0.1), (-2.66, -0.15, 0.0), (-2.86, -0.15, 0.1), (3.03, -0.15, 0.1), (2.83, -0.13, 0.1), (2.83, -0.13, 0.0), (-2.66, -0.13, 0.1), (-2.66, -0.13, 0.0), (-2.86, -0.13, 0.1), (3.03, -0.13, 0.1)], [], [(0, 1, 5, 4), (2, 3, 7, 6), (6, 7, 9, 8), (4, 5, 11, 10), (9, 7, 15, 16), (4, 10, 17, 13), (12, 13, 19, 18), (15, 14, 20, 21), (16, 15, 21, 22), (13, 17, 23, 19), (22, 21, 26, 28), (19, 23, 29, 25), (24, 25, 30, 31), (26, 27, 33, 32), (28, 26, 32, 34), (25, 29, 35, 30), (34, 32, 38, 40), (30, 35, 41, 36), (37, 36, 43, 42), (38, 39, 44, 45), (40, 38, 45, 46), (36, 41, 47, 43), (46, 45, 51, 52), (43, 47, 53, 49), (48, 49, 55, 54), (51, 50, 57, 56), (52, 51, 56, 58), (49, 53, 59, 55), (58, 56, 62, 64), (55, 59, 65, 60), (61, 60, 66, 67), (62, 63, 69, 68), (64, 62, 68, 70), (60, 65, 71, 66), (72, 73, 77, 76), (74, 75, 79, 78), (78, 79, 81, 80), (76, 77, 83, 82), (81, 79, 87, 88), (76, 82, 89, 85), (84, 85, 91, 90), (87, 86, 92, 93), (88, 87, 93, 94), (85, 89, 95, 91), (94, 93, 98, 100), (91, 95, 101, 97), (96, 97, 102, 103), (98, 99, 105, 104), (100, 98, 104, 106), (97, 101, 107, 102), (106, 104, 110, 112), (102, 107, 113, 108), (109, 108, 115, 114), (110, 111, 116, 117), (112, 110, 117, 118), (108, 113, 119, 115), (118, 117, 123, 124), (115, 119, 125, 121), (120, 121, 127, 126), (123, 122, 129, 128), (124, 123, 128, 130), (121, 125, 131, 127), (130, 128, 134, 136), (127, 131, 137, 132), (133, 132, 138, 139), (134, 135, 141, 140), (136, 134, 140, 142), (132, 137, 143, 138)])
me_plane_014.materials.append(mat_metal)
me_plane_014.use_remesh_preserve_volume = False
me_plane_014.use_remesh_preserve_attributes = False
me_plane_014.use_mirror_vertex_groups = False
me_plane_014.update()
me_plane_011 = bpy.data.meshes.new('Plane.011')
me_plane_011.from_pydata([(2.83, -0.13, 0.0), (2.83, -0.15, 0.0), (-2.66, -0.15, 0.0), (-2.66, -0.13, 0.0), (2.83, -0.13, 0.1), (2.83, -0.15, 0.1), (-2.66, -0.15, 0.1), (-2.66, -0.13, 0.1), (-2.86, -0.15, 0.1), (-2.86, -0.13, 0.1), (3.03, -0.13, 0.1), (3.03, -0.15, 0.1), (2.83, -0.09, 0.0), (2.83, -0.09, 0.1), (-2.66, -0.09, 0.0), (-2.66, -0.09, 0.1), (-2.86, -0.09, 0.1), (3.03, -0.09, 0.1), (2.83, -0.07, 0.0), (2.83, -0.07, 0.1), (-2.66, -0.07, 0.0), (-2.66, -0.07, 0.1), (-2.86, -0.07, 0.1), (3.03, -0.07, 0.1), (2.83, -0.03, 0.0), (2.83, -0.03, 0.1), (-2.66, -0.03, 0.1), (-2.66, -0.03, 0.0), (-2.86, -0.03, 0.1), (3.03, -0.03, 0.1), (2.83, -0.01, 0.1), (2.83, -0.01, 0.0), (-2.66, -0.01, 0.1), (-2.66, -0.01, 0.0), (-2.86, -0.01, 0.1), (3.03, -0.01, 0.1), (2.83, 0.03, 0.1), (2.83, 0.03, 0.0), (-2.66, 0.03, 0.1), (-2.66, 0.03, 0.0), (-2.86, 0.03, 0.1), (3.03, 0.03, 0.1), (2.83, 0.05, 0.0), (2.83, 0.05, 0.1), (-2.66, 0.05, 0.0), (-2.66, 0.05, 0.1), (-2.86, 0.05, 0.1), (3.03, 0.05, 0.1), (2.83, 0.09, 0.0), (2.83, 0.09, 0.1), (-2.66, 0.09, 0.0), (-2.66, 0.09, 0.1), (-2.86, 0.09, 0.1), (3.03, 0.09, 0.1), (2.83, 0.11, 0.0), (2.83, 0.11, 0.1), (-2.66, 0.11, 0.1), (-2.66, 0.11, 0.0), (-2.86, 0.11, 0.1), (3.03, 0.11, 0.1), (2.83, 0.15, 0.1), (2.83, 0.15, 0.0), (-2.66, 0.15, 0.1), (-2.66, 0.15, 0.0), (-2.86, 0.15, 0.1), (3.03, 0.15, 0.1), (2.83, 0.17, 0.1), (2.83, 0.17, 0.0), (-2.66, 0.17, 0.1), (-2.66, 0.17, 0.0), (-2.86, 0.17, 0.1), (3.03, 0.17, 0.1), (2.83, -0.43, 0.0), (2.83, -0.45, 0.0), (-2.66, -0.45, 0.0), (-2.66, -0.43, 0.0), (2.83, -0.43, 0.1), (2.83, -0.45, 0.1), (-2.66, -0.45, 0.1), (-2.66, -0.43, 0.1), (-2.86, -0.45, 0.1), (-2.86, -0.43, 0.1), (3.03, -0.43, 0.1), (3.03, -0.45, 0.1), (2.83, -0.39, 0.0), (2.83, -0.39, 0.1), (-2.66, -0.39, 0.0), (-2.66, -0.39, 0.1), (-2.86, -0.39, 0.1), (3.03, -0.39, 0.1), (2.83, -0.37, 0.0), (2.83, -0.37, 0.1), (-2.66, -0.37, 0.0), (-2.66, -0.37, 0.1), (-2.86, -0.37, 0.1), (3.03, -0.37, 0.1), (2.83, -0.33, 0.0), (2.83, -0.33, 0.1), (-2.66, -0.33, 0.1), (-2.66, -0.33, 0.0), (-2.86, -0.33, 0.1), (3.03, -0.33, 0.1), (2.83, -0.31, 0.1), (2.83, -0.31, 0.0), (-2.66, -0.31, 0.1), (-2.66, -0.31, 0.0), (-2.86, -0.31, 0.1), (3.03, -0.31, 0.1), (2.83, -0.27, 0.1), (2.83, -0.27, 0.0), (-2.66, -0.27, 0.1), (-2.66, -0.27, 0.0), (-2.86, -0.27, 0.1), (3.03, -0.27, 0.1), (2.83, -0.25, 0.0), (2.83, -0.25, 0.1), (-2.66, -0.25, 0.0), (-2.66, -0.25, 0.1), (-2.86, -0.25, 0.1), (3.03, -0.25, 0.1), (2.83, -0.21, 0.0), (2.83, -0.21, 0.1), (-2.66, -0.21, 0.0), (-2.66, -0.21, 0.1), (-2.86, -0.21, 0.1), (3.03, -0.21, 0.1), (2.83, -0.19, 0.0), (2.83, -0.19, 0.1), (-2.66, -0.19, 0.1), (-2.66, -0.19, 0.0), (-2.86, -0.19, 0.1), (3.03, -0.19, 0.1), (2.83, -0.15, 0.1), (2.83, -0.15, 0.0), (-2.66, -0.15, 0.1), (-2.66, -0.15, 0.0), (-2.86, -0.15, 0.1), (3.03, -0.15, 0.1), (2.83, -0.13, 0.1), (2.83, -0.13, 0.0), (-2.66, -0.13, 0.1), (-2.66, -0.13, 0.0), (-2.86, -0.13, 0.1), (3.03, -0.13, 0.1)], [], [(0, 1, 5, 4), (2, 3, 7, 6), (6, 7, 9, 8), (4, 5, 11, 10), (9, 7, 15, 16), (4, 10, 17, 13), (12, 13, 19, 18), (15, 14, 20, 21), (16, 15, 21, 22), (13, 17, 23, 19), (22, 21, 26, 28), (19, 23, 29, 25), (24, 25, 30, 31), (26, 27, 33, 32), (28, 26, 32, 34), (25, 29, 35, 30), (34, 32, 38, 40), (30, 35, 41, 36), (37, 36, 43, 42), (38, 39, 44, 45), (40, 38, 45, 46), (36, 41, 47, 43), (46, 45, 51, 52), (43, 47, 53, 49), (48, 49, 55, 54), (51, 50, 57, 56), (52, 51, 56, 58), (49, 53, 59, 55), (58, 56, 62, 64), (55, 59, 65, 60), (61, 60, 66, 67), (62, 63, 69, 68), (64, 62, 68, 70), (60, 65, 71, 66), (72, 73, 77, 76), (74, 75, 79, 78), (78, 79, 81, 80), (76, 77, 83, 82), (81, 79, 87, 88), (76, 82, 89, 85), (84, 85, 91, 90), (87, 86, 92, 93), (88, 87, 93, 94), (85, 89, 95, 91), (94, 93, 98, 100), (91, 95, 101, 97), (96, 97, 102, 103), (98, 99, 105, 104), (100, 98, 104, 106), (97, 101, 107, 102), (106, 104, 110, 112), (102, 107, 113, 108), (109, 108, 115, 114), (110, 111, 116, 117), (112, 110, 117, 118), (108, 113, 119, 115), (118, 117, 123, 124), (115, 119, 125, 121), (120, 121, 127, 126), (123, 122, 129, 128), (124, 123, 128, 130), (121, 125, 131, 127), (130, 128, 134, 136), (127, 131, 137, 132), (133, 132, 138, 139), (134, 135, 141, 140), (136, 134, 140, 142), (132, 137, 143, 138)])
me_plane_011.materials.append(mat_metal)
me_plane_011.use_remesh_preserve_volume = False
me_plane_011.use_remesh_preserve_attributes = False
me_plane_011.use_mirror_vertex_groups = False
me_plane_011.update()
me_plane_010 = bpy.data.meshes.new('Plane.010')
me_plane_010.from_pydata([(2.83, -0.13, 0.0), (-2.66, -0.13, 0.0), (2.83, -0.13, 0.1), (-2.66, -0.13, 0.1), (2.83, -0.09, 0.0), (2.83, -0.09, 0.1), (-2.66, -0.09, 0.0), (-2.66, -0.09, 0.1), (2.83, -0.07, 0.0), (2.83, -0.07, 0.1), (-2.66, -0.07, 0.0), (-2.66, -0.07, 0.1), (2.83, -0.03, 0.0), (2.83, -0.03, 0.1), (-2.66, -0.03, 0.1), (-2.66, -0.03, 0.0), (2.83, -0.01, 0.1), (2.83, -0.01, 0.0), (-2.66, -0.01, 0.1), (-2.66, -0.01, 0.0), (2.83, 0.03, 0.1), (2.83, 0.03, 0.0), (-2.66, 0.03, 0.1), (-2.66, 0.03, 0.0), (2.83, 0.05, 0.0), (2.83, 0.05, 0.1), (-2.66, 0.05, 0.0), (-2.66, 0.05, 0.1), (2.83, 0.09, 0.0), (2.83, 0.09, 0.1), (-2.66, 0.09, 0.0), (-2.66, 0.09, 0.1), (2.83, 0.11, 0.0), (2.83, 0.11, 0.1), (-2.66, 0.11, 0.1), (-2.66, 0.11, 0.0), (2.83, 0.15, 0.1), (2.83, 0.15, 0.0), (-2.66, 0.15, 0.1), (-2.66, 0.15, 0.0), (2.83, -0.43, 0.0), (-2.66, -0.43, 0.0), (2.83, -0.43, 0.1), (-2.66, -0.43, 0.1), (2.83, -0.39, 0.0), (2.83, -0.39, 0.1), (-2.66, -0.39, 0.0), (-2.66, -0.39, 0.1), (2.83, -0.37, 0.0), (2.83, -0.37, 0.1), (-2.66, -0.37, 0.0), (-2.66, -0.37, 0.1), (2.83, -0.33, 0.0), (2.83, -0.33, 0.1), (-2.66, -0.33, 0.1), (-2.66, -0.33, 0.0), (2.83, -0.31, 0.1), (2.83, -0.31, 0.0), (-2.66, -0.31, 0.1), (-2.66, -0.31, 0.0), (2.83, -0.27, 0.1), (2.83, -0.27, 0.0), (-2.66, -0.27, 0.1), (-2.66, -0.27, 0.0), (2.83, -0.25, 0.0), (2.83, -0.25, 0.1), (-2.66, -0.25, 0.0), (-2.66, -0.25, 0.1), (2.83, -0.21, 0.0), (2.83, -0.21, 0.1), (-2.66, -0.21, 0.0), (-2.66, -0.21, 0.1), (2.83, -0.19, 0.0), (2.83, -0.19, 0.1), (-2.66, -0.19, 0.1), (-2.66, -0.19, 0.0), (2.83, -0.15, 0.1), (2.83, -0.15, 0.0), (-2.66, -0.15, 0.1), (-2.66, -0.15, 0.0)], [], [(0, 2, 5, 4), (3, 1, 6, 7), (8, 9, 13, 12), (11, 10, 15, 14), (17, 16, 20, 21), (18, 19, 23, 22), (24, 25, 29, 28), (27, 26, 30, 31), (32, 33, 36, 37), (34, 35, 39, 38), (40, 42, 45, 44), (43, 41, 46, 47), (48, 49, 53, 52), (51, 50, 55, 54), (57, 56, 60, 61), (58, 59, 63, 62), (64, 65, 69, 68), (67, 66, 70, 71), (72, 73, 76, 77), (74, 75, 79, 78)])
me_plane_010.materials.append(mat_interior)
me_plane_010.use_remesh_preserve_volume = False
me_plane_010.use_remesh_preserve_attributes = False
me_plane_010.use_mirror_vertex_groups = False
me_plane_010.update()
me_plane_009 = bpy.data.meshes.new('Plane.009')
me_plane_009.from_pydata([(2.85, 4.06, 0.1), (2.85, -4.25, 0.1), (-2.66, -4.25, 0.1), (-2.66, 4.06, 0.1), (-2.86, -4.25, 0.1), (-2.86, 4.06, 0.1), (3.05, 4.06, 0.1), (3.05, -4.25, 0.1)], [], [(2, 3, 5, 4), (0, 1, 7, 6)])
me_plane_009.materials.append(mat_pavings)
me_plane_009.use_remesh_preserve_volume = False
me_plane_009.use_remesh_preserve_attributes = False
me_plane_009.use_mirror_vertex_groups = False
me_plane_009.update()
me_plane_005 = bpy.data.meshes.new('Plane.005')
me_plane_005.from_pydata([(4.25, 4.06, 0.0), (4.25, -4.25, 0.0), (-4.06, -4.25, 0.0), (-4.06, 4.06, 0.0)], [], [(0, 3, 2, 1)])
me_plane_005.materials.append(mat_transparent)
me_plane_005.use_remesh_preserve_volume = False
me_plane_005.use_remesh_preserve_attributes = False
me_plane_005.use_mirror_vertex_groups = False
me_plane_005.update()
me_plane_004 = bpy.data.meshes.new('Plane.004')
me_plane_004.from_pydata([(0.1844, 0.4227, 0.0), (0.1844, -0.6127, 0.0), (0.005597, -0.6127, 0.0), (0.005597, 0.4227, 0.0)], [], [(0, 3, 2, 1)])
me_plane_004.materials.append(mat_markiing1)
me_plane_004.use_remesh_preserve_volume = False
me_plane_004.use_remesh_preserve_attributes = False
me_plane_004.use_mirror_vertex_groups = False
me_plane_004.update()
me_plane_003 = bpy.data.meshes.new('Plane.003')
me_plane_003.from_pydata([(0.1844, 0.4227, 0.0), (0.1844, -0.6127, 0.0), (0.005597, -0.6127, 0.0), (0.005597, 0.4227, 0.0)], [], [(0, 3, 2, 1)])
me_plane_003.materials.append(mat_markiing1)
me_plane_003.use_remesh_preserve_volume = False
me_plane_003.use_remesh_preserve_attributes = False
me_plane_003.use_mirror_vertex_groups = False
me_plane_003.update()
me_plane_002 = bpy.data.meshes.new('Plane.002')
me_plane_002.from_pydata([(0.1844, 0.4227, 0.0), (0.1844, -0.6127, 0.0), (0.005597, -0.6127, 0.0), (0.005597, 0.4227, 0.0)], [], [(0, 3, 2, 1)])
me_plane_002.materials.append(mat_markiing1)
me_plane_002.use_remesh_preserve_volume = False
me_plane_002.use_remesh_preserve_attributes = False
me_plane_002.use_mirror_vertex_groups = False
me_plane_002.update()
me_plane_001 = bpy.data.meshes.new('Plane.001')
me_plane_001.from_pydata([(0.1844, 0.4227, 0.0), (0.1844, -0.6127, 0.0), (0.005597, -0.6127, 0.0), (0.005597, 0.4227, 0.0)], [], [(0, 3, 2, 1)])
me_plane_001.materials.append(mat_markiing1)
me_plane_001.use_remesh_preserve_volume = False
me_plane_001.use_remesh_preserve_attributes = False
me_plane_001.use_mirror_vertex_groups = False
me_plane_001.update()
me_plane = bpy.data.meshes.new('Plane')
me_plane.from_pydata([(2.85, 4.06, 0.0), (2.85, -4.25, 0.0), (-2.66, -4.25, 0.0), (-2.66, 4.06, 0.0)], [], [(0, 3, 2, 1)])
me_plane.materials.append(mat_tarmac)
me_plane.use_remesh_preserve_volume = False
me_plane.use_remesh_preserve_attributes = False
me_plane.use_mirror_vertex_groups = False
me_plane.update()

# ---- objects
ob_cube_001 = bpy.data.objects.new('Cube.001', me_cube_002)
ob_cube = bpy.data.objects.new('Cube', me_cube)
ob_cylinder = bpy.data.objects.new('Cylinder', me_cylinder)
ob_plane_021 = bpy.data.objects.new('Plane.021', me_plane_022)
ob_plane_020 = bpy.data.objects.new('Plane.020', me_plane_021)
ob_camera = bpy.data.objects.new('Camera', cam_camera_001)
ob_sphere = bpy.data.objects.new('Sphere', me_sphere)
ob_lamp_001 = bpy.data.objects.new('Lamp.001', light_lamp)
ob_plane_012 = bpy.data.objects.new('Plane.012', me_plane_016)
ob_plane_011 = bpy.data.objects.new('Plane.011', me_plane_015)
ob_plane_010 = bpy.data.objects.new('Plane.010', me_plane_014)
ob_plane_009 = bpy.data.objects.new('Plane.009', me_plane_011)
ob_plane_007 = bpy.data.objects.new('Plane.007', me_plane_010)
ob_plane_006 = bpy.data.objects.new('Plane.006', me_plane_009)
ob_plane_005 = bpy.data.objects.new('Plane.005', me_plane_005)
ob_plane_004 = bpy.data.objects.new('Plane.004', me_plane_004)
ob_plane_003 = bpy.data.objects.new('Plane.003', me_plane_003)
ob_plane_002 = bpy.data.objects.new('Plane.002', me_plane_002)
ob_plane_001 = bpy.data.objects.new('Plane.001', me_plane_001)
ob_plane = bpy.data.objects.new('Plane', me_plane)

# ---- transforms, parenting, visibility, modifiers, constraints
ob_cube_001.location = (-0.04091, 196.6, 0.7407)
ob_cube_001.rotation_euler = (1.571, 5.96e-08, 2.384e-07)
ob_cube_001.scale = (0.4784, 0.7825, 0.7825)
ob_cube_001.lock_rotations_4d = False
ob_cube_001.empty_display_type = 'ARROWS'
ob_cube_001.lineart.crease_threshold = 0.0
ob_cube.location = (-0.03549, 196.6, 0.8443)
ob_cube.rotation_euler = (1.571, 5.96e-08, 2.384e-07)
ob_cube.scale = (0.7825, 0.7825, 0.7825)
ob_cube.lock_rotations_4d = False
ob_cube.empty_display_type = 'ARROWS'
ob_cube.lineart.crease_threshold = 0.0
ob_cylinder.location = (-0.02832, 3.861, 0.4528)
ob_cylinder.rotation_euler = (0.0, 0.0, -3.142)
ob_cylinder.scale = (0.5115, 0.5115, 0.5115)
ob_cylinder.lock_rotations_4d = False
ob_cylinder.empty_display_type = 'ARROWS'
ob_cylinder.lineart.crease_threshold = 0.0
ob_plane_021.location = (3.463, 2.717, 0.8781)
ob_plane_021.rotation_euler = (0.0, -0.0, -7.854)
ob_plane_021.lock_rotations_4d = False
ob_plane_021.empty_display_type = 'ARROWS'
ob_plane_021.lineart.crease_threshold = 0.0
ob_plane_020.location = (-3.26, -2.718, 0.8781)
ob_plane_020.rotation_euler = (0.0, -0.0, -4.712)
ob_plane_020.lock_rotations_4d = False
ob_plane_020.empty_display_type = 'ARROWS'
ob_plane_020.lineart.crease_threshold = 0.0
ob_camera.location = (10.0, -10.0, 11.6)
ob_camera.rotation_euler = (1.047, 0.0, 0.7854)
ob_camera.lock_rotations_4d = False
ob_camera.empty_display_type = 'ARROWS'
ob_camera.color = (0.0, 0.0, 0.0, 1.0)
ob_camera.lineart.crease_threshold = 0.0
ob_sphere.location = (-0.02993, 0.1261, 0.07312)
ob_sphere.rotation_euler = (1.571, -0.0, 1.571)
ob_sphere.lock_rotations_4d = False
ob_sphere.empty_display_type = 'ARROWS'
ob_sphere.color = (0.0, 0.0, 0.0, 1.0)
ob_sphere.show_instancer_for_render = False
ob_sphere.instance_type = 'VERTS'
ob_sphere.use_instance_vertices_rotation = True
ob_sphere.lineart.crease_threshold = 0.0
ob_lamp_001.parent = ob_sphere
ob_lamp_001.matrix_parent_inverse = Matrix(((-4.371e-08, 1.0, -2.118e-22, -0.1261), (4.371e-08, 1.911e-15, 1.0, -0.07312), (1.0, 4.371e-08, -4.371e-08, 0.02993), (0.0, 0.0, 0.0, 1.0)))
ob_lamp_001.location = (-0.02993, 0.1261, 0.07312)
ob_lamp_001.rotation_euler = (1.571, -0.0, 1.571)
ob_lamp_001.lock_rotations_4d = False
ob_lamp_001.empty_display_type = 'ARROWS'
ob_lamp_001.color = (0.0, 0.0, 0.0, 1.0)
ob_lamp_001.lineart.crease_threshold = 0.0
ob_plane_012.location = (0.0003072, 0.0003849, 0.0001214)
ob_plane_012.lock_rotations_4d = False
ob_plane_012.empty_display_type = 'ARROWS'
ob_plane_012.color = (0.0, 0.0, 0.0, 1.0)
ob_plane_012.lineart.crease_threshold = 0.0
ob_plane_011.location = (0.01031, 2.0, 0.01012)
ob_plane_011.lock_rotations_4d = False
ob_plane_011.empty_display_type = 'ARROWS'
ob_plane_011.color = (0.0, 0.0, 0.0, 1.0)
ob_plane_011.lineart.crease_threshold = 0.0
ob_plane_010.location = (0.01031, 2.0, 0.01012)
ob_plane_010.lock_rotations_4d = False
ob_plane_010.empty_display_type = 'ARROWS'
ob_plane_010.color = (0.0, 0.0, 0.0, 1.0)
ob_plane_010.lineart.crease_threshold = 0.0
ob_plane_009.location = (0.01031, -2.0, 0.01012)
ob_plane_009.lock_rotations_4d = False
ob_plane_009.empty_display_type = 'ARROWS'
ob_plane_009.color = (0.0, 0.0, 0.0, 1.0)
ob_plane_009.lineart.crease_threshold = 0.0
ob_plane_007.location = (0.01031, -2.0, 0.01012)
ob_plane_007.lock_rotations_4d = False
ob_plane_007.empty_display_type = 'ARROWS'
ob_plane_007.color = (0.0, 0.0, 0.0, 1.0)
ob_plane_007.lineart.crease_threshold = 0.0
ob_plane_006.location = (0.0003072, 0.0003849, 0.0001214)
ob_plane_006.lock_rotations_4d = False
ob_plane_006.empty_display_type = 'ARROWS'
ob_plane_006.color = (0.0, 0.0, 0.0, 1.0)
ob_plane_006.lineart.crease_threshold = 0.0
ob_plane_005.location = (0.0003072, 0.0003849, -0.09988)
ob_plane_005.lock_rotations_4d = False
ob_plane_005.empty_display_type = 'ARROWS'
ob_plane_005.color = (0.0, 0.0, 0.0, 1.0)
ob_plane_005.lineart.crease_threshold = 0.0
ob_plane_004.location = (0.0003072, 3.12, 0.01012)
ob_plane_004.lock_rotations_4d = False
ob_plane_004.empty_display_type = 'ARROWS'
ob_plane_004.color = (0.0, 0.0, 0.0, 1.0)
ob_plane_004.lineart.crease_threshold = 0.0
ob_plane_003.location = (0.0003072, -3.09, 0.01012)
ob_plane_003.lock_rotations_4d = False
ob_plane_003.empty_display_type = 'ARROWS'
ob_plane_003.color = (0.0, 0.0, 0.0, 1.0)
ob_plane_003.lineart.crease_threshold = 0.0
ob_plane_002.location = (0.0003072, 1.05, 0.01012)
ob_plane_002.lock_rotations_4d = False
ob_plane_002.empty_display_type = 'ARROWS'
ob_plane_002.color = (0.0, 0.0, 0.0, 1.0)
ob_plane_002.lineart.crease_threshold = 0.0
ob_plane_001.location = (0.0003072, -1.02, 0.01012)
ob_plane_001.lock_rotations_4d = False
ob_plane_001.empty_display_type = 'ARROWS'
ob_plane_001.color = (0.0, 0.0, 0.0, 1.0)
ob_plane_001.lineart.crease_threshold = 0.0
ob_plane.location = (0.0003072, 0.0003849, 0.0001214)
ob_plane.lock_rotations_4d = False
ob_plane.empty_display_type = 'ARROWS'
ob_plane.color = (0.0, 0.0, 0.0, 1.0)
ob_plane.lineart.crease_threshold = 0.0

# ---- collection membership
col_collection_1.objects.link(ob_cube_001)
col_collection_1.objects.link(ob_cube)
col_collection_1.objects.link(ob_cylinder)
col_collection_1.objects.link(ob_plane_021)
col_collection_1.objects.link(ob_plane_020)
col_collection_2.objects.link(ob_camera)
col_collection_3.objects.link(ob_sphere)
col_collection_3.objects.link(ob_lamp_001)
col_collection_4.objects.link(ob_plane_012)
col_collection_4.objects.link(ob_plane_011)
col_collection_4.objects.link(ob_plane_010)
col_collection_4.objects.link(ob_plane_009)
col_collection_4.objects.link(ob_plane_007)
col_collection_4.objects.link(ob_plane_006)
col_collection_4.objects.link(ob_plane_005)
col_collection_4.objects.link(ob_plane_004)
col_collection_4.objects.link(ob_plane_003)
col_collection_4.objects.link(ob_plane_002)
col_collection_4.objects.link(ob_plane_001)
col_collection_4.objects.link(ob_plane)

# ---- scene / render settings (as saved in the file)
scene.camera = ob_camera
scene.frame_start = 1; scene.frame_end = 250; scene.frame_set(11)
scene.render.engine = 'BLENDER_EEVEE_NEXT'
scene.render.image_settings.color_mode = 'RGB'
scene.render.image_settings.compression = 90
scene.render.resolution_x = 128
scene.render.resolution_y = 128
scene.render.pixel_aspect_x = 100.0
scene.render.pixel_aspect_y = 100.0
scene.render.fps = 25
scene.render.dither_intensity = 0.0
scene.render.use_compositing = False
scene.render.use_sequencer = False
scene.render.bake_margin = 2
scene.render.bake_bias = 0.0
scene.render.use_stamp_time = False
scene.render.use_stamp_date = False
scene.render.use_stamp_frame = False
scene.render.use_stamp_camera = False
scene.render.use_stamp_scene = False
scene.render.use_stamp_filename = False
scene.render.use_stamp_render_time = False
scene.render.stamp_font_size = 0
scene.cycles.use_denoising = False
scene.cycles.samples = 10
scene.cycles.sampling_pattern = 'TABULATED_SOBOL'
scene.cycles.light_sampling_threshold = 0.0
scene.cycles.use_adaptive_sampling = False
scene.cycles.use_light_tree = False
scene.cycles.blur_glossy = 0.0
scene.cycles.volume_bounces = 1
scene.cycles.pixel_filter_type = 'GAUSSIAN'
scene.cycles.sample_clamp_indirect = 0.0
scene.view_settings.view_transform = 'Raw'
bpy.context.view_layer.update()
